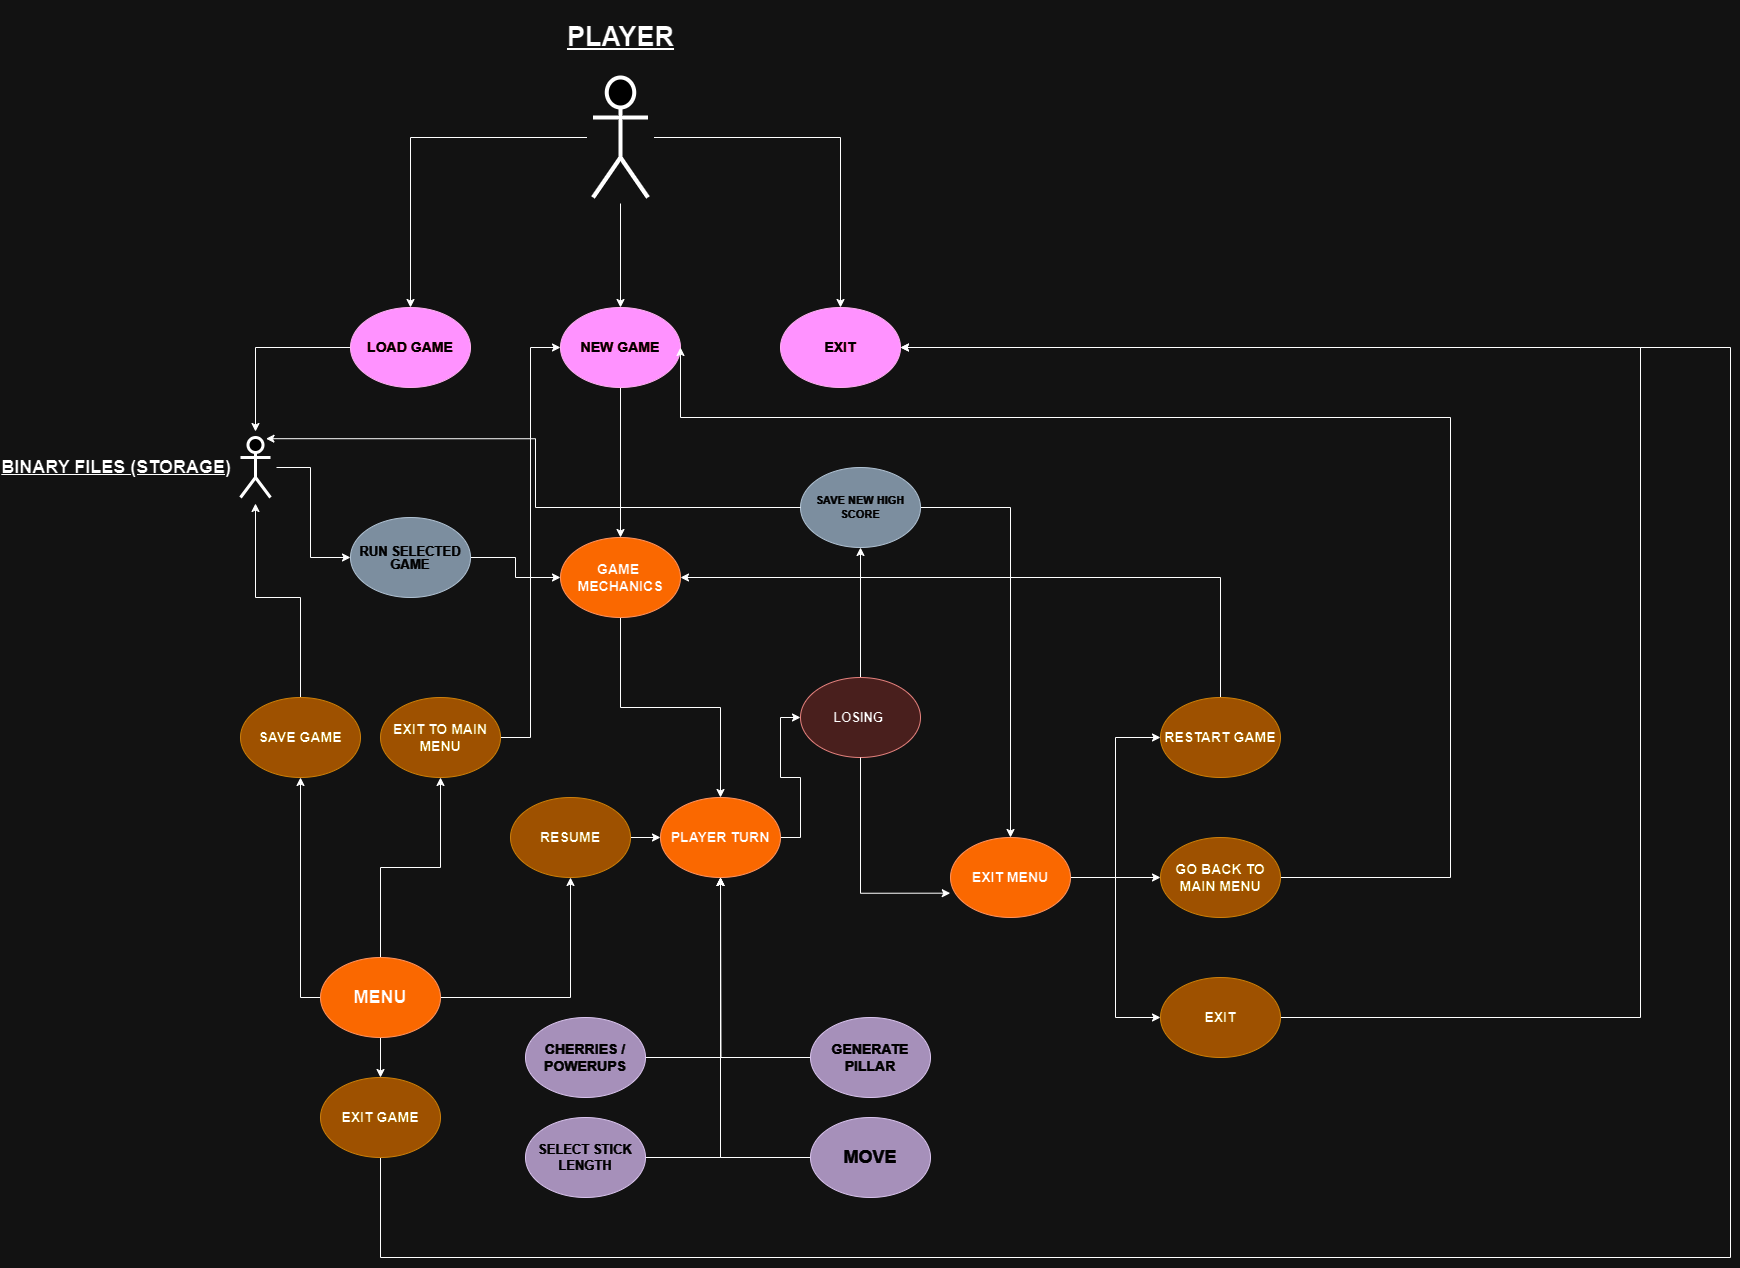

The diagram above was exported from draw.io. Its source (the exported page's mxGraphModel, read from the mxfile embedded in the PNG):
<mxGraphModel dx="2835" dy="2100" grid="1" gridSize="10" guides="1" tooltips="1" connect="1" arrows="1" fold="1" page="1" pageScale="1" pageWidth="850" pageHeight="1100" math="0" shadow="0">
  <root>
    <mxCell id="0" />
    <mxCell id="1" parent="0" />
    <mxCell id="9vafu3aWsEs-C7a67DBx-17" style="edgeStyle=orthogonalEdgeStyle;rounded=0;orthogonalLoop=1;jettySize=auto;html=1;exitX=0.5;exitY=1;exitDx=0;exitDy=0;entryX=0.5;entryY=0;entryDx=0;entryDy=0;" edge="1" parent="1" source="9vafu3aWsEs-C7a67DBx-1" target="9vafu3aWsEs-C7a67DBx-14">
      <mxGeometry relative="1" as="geometry" />
    </mxCell>
    <mxCell id="9vafu3aWsEs-C7a67DBx-1" value="&lt;h3&gt;NEW GAME&lt;/h3&gt;" style="ellipse;whiteSpace=wrap;html=1;fillColor=#d80073;fontColor=#ffffff;strokeColor=#A50040;" vertex="1" parent="1">
      <mxGeometry x="340" y="200" width="120" height="80" as="geometry" />
    </mxCell>
    <mxCell id="9vafu3aWsEs-C7a67DBx-9" style="edgeStyle=orthogonalEdgeStyle;rounded=0;orthogonalLoop=1;jettySize=auto;html=1;entryX=0.5;entryY=0;entryDx=0;entryDy=0;" edge="1" parent="1" source="9vafu3aWsEs-C7a67DBx-2" target="9vafu3aWsEs-C7a67DBx-1">
      <mxGeometry relative="1" as="geometry">
        <mxPoint x="400" y="190" as="targetPoint" />
      </mxGeometry>
    </mxCell>
    <mxCell id="9vafu3aWsEs-C7a67DBx-10" style="edgeStyle=orthogonalEdgeStyle;rounded=0;orthogonalLoop=1;jettySize=auto;html=1;entryX=0.5;entryY=0;entryDx=0;entryDy=0;entryPerimeter=0;" edge="1" parent="1" source="9vafu3aWsEs-C7a67DBx-2" target="9vafu3aWsEs-C7a67DBx-4">
      <mxGeometry relative="1" as="geometry">
        <mxPoint x="180" y="190" as="targetPoint" />
      </mxGeometry>
    </mxCell>
    <mxCell id="9vafu3aWsEs-C7a67DBx-11" style="edgeStyle=orthogonalEdgeStyle;rounded=0;orthogonalLoop=1;jettySize=auto;html=1;" edge="1" parent="1" source="9vafu3aWsEs-C7a67DBx-2" target="9vafu3aWsEs-C7a67DBx-5">
      <mxGeometry relative="1" as="geometry">
        <mxPoint x="620" y="190" as="targetPoint" />
      </mxGeometry>
    </mxCell>
    <mxCell id="9vafu3aWsEs-C7a67DBx-2" value="&lt;h1 style=&quot;line-height: 140%; font-size: 27px;&quot;&gt;PLAYER&lt;/h1&gt;" style="shape=umlActor;verticalLabelPosition=top;verticalAlign=bottom;html=1;outlineConnect=0;strokeWidth=4;perimeterSpacing=6;labelPosition=center;align=center;fontStyle=5;fontSize=27;spacing=2;" vertex="1" parent="1">
      <mxGeometry x="372.5" y="-30" width="55" height="120" as="geometry" />
    </mxCell>
    <mxCell id="9vafu3aWsEs-C7a67DBx-13" style="edgeStyle=orthogonalEdgeStyle;rounded=0;orthogonalLoop=1;jettySize=auto;html=1;entryX=0.5;entryY=0;entryDx=0;entryDy=0;entryPerimeter=0;" edge="1" parent="1" source="9vafu3aWsEs-C7a67DBx-4" target="9vafu3aWsEs-C7a67DBx-6">
      <mxGeometry relative="1" as="geometry">
        <mxPoint x="40" y="310.0000000000001" as="targetPoint" />
      </mxGeometry>
    </mxCell>
    <mxCell id="9vafu3aWsEs-C7a67DBx-4" value="&lt;h3&gt;LOAD GAME&lt;/h3&gt;" style="ellipse;whiteSpace=wrap;html=1;fillColor=#d80073;fontColor=#ffffff;strokeColor=#A50040;" vertex="1" parent="1">
      <mxGeometry x="130" y="200" width="120" height="80" as="geometry" />
    </mxCell>
    <mxCell id="9vafu3aWsEs-C7a67DBx-5" value="&lt;h3&gt;EXIT&lt;/h3&gt;" style="ellipse;whiteSpace=wrap;html=1;fillColor=#d80073;strokeColor=#A50040;fontColor=#ffffff;" vertex="1" parent="1">
      <mxGeometry x="560" y="200" width="120" height="80" as="geometry" />
    </mxCell>
    <mxCell id="9vafu3aWsEs-C7a67DBx-20" style="edgeStyle=orthogonalEdgeStyle;rounded=0;orthogonalLoop=1;jettySize=auto;html=1;entryX=0;entryY=0.5;entryDx=0;entryDy=0;" edge="1" parent="1" source="9vafu3aWsEs-C7a67DBx-6" target="9vafu3aWsEs-C7a67DBx-19">
      <mxGeometry relative="1" as="geometry" />
    </mxCell>
    <mxCell id="9vafu3aWsEs-C7a67DBx-6" value="&lt;h1 style=&quot;line-height: 130%; font-size: 18px;&quot;&gt;&lt;u style=&quot;font-size: 18px;&quot;&gt;BINARY FILES (STORAGE)&lt;/u&gt;&lt;/h1&gt;" style="shape=umlActor;verticalLabelPosition=middle;verticalAlign=middle;html=1;outlineConnect=0;align=right;spacing=10;spacingTop=0;spacingLeft=1;labelPosition=left;strokeWidth=3;perimeterSpacing=6;horizontal=1;fontSize=18;" vertex="1" parent="1">
      <mxGeometry x="20" y="330" width="30" height="60" as="geometry" />
    </mxCell>
    <mxCell id="9vafu3aWsEs-C7a67DBx-26" style="edgeStyle=orthogonalEdgeStyle;rounded=0;orthogonalLoop=1;jettySize=auto;html=1;exitX=0.5;exitY=1;exitDx=0;exitDy=0;entryX=0.5;entryY=0;entryDx=0;entryDy=0;" edge="1" parent="1" source="9vafu3aWsEs-C7a67DBx-14" target="9vafu3aWsEs-C7a67DBx-22">
      <mxGeometry relative="1" as="geometry" />
    </mxCell>
    <mxCell id="9vafu3aWsEs-C7a67DBx-14" value="&lt;h3&gt;GAME&amp;nbsp; MECHANICS&lt;/h3&gt;" style="ellipse;whiteSpace=wrap;html=1;fillColor=#fa6800;fontColor=#000000;strokeColor=#C73500;" vertex="1" parent="1">
      <mxGeometry x="340" y="430" width="120" height="80" as="geometry" />
    </mxCell>
    <mxCell id="9vafu3aWsEs-C7a67DBx-21" style="edgeStyle=orthogonalEdgeStyle;rounded=0;orthogonalLoop=1;jettySize=auto;html=1;" edge="1" parent="1" source="9vafu3aWsEs-C7a67DBx-19" target="9vafu3aWsEs-C7a67DBx-14">
      <mxGeometry relative="1" as="geometry" />
    </mxCell>
    <mxCell id="9vafu3aWsEs-C7a67DBx-19" value="&lt;h3 style=&quot;line-height: 100%; font-size: 13px;&quot;&gt;RUN SELECTED GAME&lt;/h3&gt;" style="ellipse;whiteSpace=wrap;html=1;fillColor=#647687;fontColor=#ffffff;strokeColor=#314354;" vertex="1" parent="1">
      <mxGeometry x="130" y="410" width="120" height="80" as="geometry" />
    </mxCell>
    <mxCell id="9vafu3aWsEs-C7a67DBx-80" style="edgeStyle=orthogonalEdgeStyle;rounded=0;orthogonalLoop=1;jettySize=auto;html=1;exitX=1;exitY=0.5;exitDx=0;exitDy=0;entryX=0;entryY=0.5;entryDx=0;entryDy=0;" edge="1" parent="1" source="9vafu3aWsEs-C7a67DBx-22" target="9vafu3aWsEs-C7a67DBx-79">
      <mxGeometry relative="1" as="geometry" />
    </mxCell>
    <mxCell id="9vafu3aWsEs-C7a67DBx-22" value="&lt;h3&gt;PLAYER TURN&lt;/h3&gt;" style="ellipse;whiteSpace=wrap;html=1;fillColor=#fa6800;fontColor=#000000;strokeColor=#C73500;" vertex="1" parent="1">
      <mxGeometry x="440" y="690" width="120" height="80" as="geometry" />
    </mxCell>
    <mxCell id="9vafu3aWsEs-C7a67DBx-25" style="edgeStyle=orthogonalEdgeStyle;rounded=0;orthogonalLoop=1;jettySize=auto;html=1;entryX=0.5;entryY=1;entryDx=0;entryDy=0;" edge="1" parent="1" source="9vafu3aWsEs-C7a67DBx-23" target="9vafu3aWsEs-C7a67DBx-22">
      <mxGeometry relative="1" as="geometry" />
    </mxCell>
    <mxCell id="9vafu3aWsEs-C7a67DBx-23" value="&lt;h3 style=&quot;font-size: 13px;&quot;&gt;SELECT STICK LENGTH&lt;/h3&gt;" style="ellipse;whiteSpace=wrap;html=1;fontSize=12;fontStyle=1;fillColor=#76608a;fontColor=#ffffff;strokeColor=#432D57;" vertex="1" parent="1">
      <mxGeometry x="305" y="1010" width="120" height="80" as="geometry" />
    </mxCell>
    <mxCell id="9vafu3aWsEs-C7a67DBx-87" style="edgeStyle=orthogonalEdgeStyle;rounded=0;orthogonalLoop=1;jettySize=auto;html=1;exitX=1;exitY=0.5;exitDx=0;exitDy=0;entryX=0;entryY=0.5;entryDx=0;entryDy=0;" edge="1" parent="1" source="9vafu3aWsEs-C7a67DBx-24" target="9vafu3aWsEs-C7a67DBx-84">
      <mxGeometry relative="1" as="geometry" />
    </mxCell>
    <mxCell id="9vafu3aWsEs-C7a67DBx-88" style="edgeStyle=orthogonalEdgeStyle;rounded=0;orthogonalLoop=1;jettySize=auto;html=1;entryX=0;entryY=0.5;entryDx=0;entryDy=0;" edge="1" parent="1" source="9vafu3aWsEs-C7a67DBx-24" target="9vafu3aWsEs-C7a67DBx-85">
      <mxGeometry relative="1" as="geometry" />
    </mxCell>
    <mxCell id="9vafu3aWsEs-C7a67DBx-89" style="edgeStyle=orthogonalEdgeStyle;rounded=0;orthogonalLoop=1;jettySize=auto;html=1;exitX=1;exitY=0.5;exitDx=0;exitDy=0;entryX=0;entryY=0.5;entryDx=0;entryDy=0;" edge="1" parent="1" source="9vafu3aWsEs-C7a67DBx-24" target="9vafu3aWsEs-C7a67DBx-86">
      <mxGeometry relative="1" as="geometry" />
    </mxCell>
    <mxCell id="9vafu3aWsEs-C7a67DBx-24" value="&lt;h3&gt;EXIT MENU&lt;/h3&gt;" style="ellipse;whiteSpace=wrap;html=1;fillColor=#fa6800;fontColor=#000000;strokeColor=#C73500;" vertex="1" parent="1">
      <mxGeometry x="730" y="730" width="120" height="80" as="geometry" />
    </mxCell>
    <mxCell id="9vafu3aWsEs-C7a67DBx-32" style="edgeStyle=orthogonalEdgeStyle;rounded=0;orthogonalLoop=1;jettySize=auto;html=1;" edge="1" parent="1" source="9vafu3aWsEs-C7a67DBx-28" target="9vafu3aWsEs-C7a67DBx-6">
      <mxGeometry relative="1" as="geometry" />
    </mxCell>
    <mxCell id="9vafu3aWsEs-C7a67DBx-28" value="&lt;h3&gt;SAVE GAME&lt;/h3&gt;" style="ellipse;whiteSpace=wrap;html=1;fillColor=#f0a30a;fontColor=#000000;strokeColor=#BD7000;" vertex="1" parent="1">
      <mxGeometry x="20" y="590" width="120" height="80" as="geometry" />
    </mxCell>
    <mxCell id="9vafu3aWsEs-C7a67DBx-29" style="edgeStyle=orthogonalEdgeStyle;rounded=0;orthogonalLoop=1;jettySize=auto;html=1;exitX=0.5;exitY=1;exitDx=0;exitDy=0;" edge="1" parent="1" source="9vafu3aWsEs-C7a67DBx-28" target="9vafu3aWsEs-C7a67DBx-28">
      <mxGeometry relative="1" as="geometry" />
    </mxCell>
    <mxCell id="9vafu3aWsEs-C7a67DBx-35" style="edgeStyle=orthogonalEdgeStyle;rounded=0;orthogonalLoop=1;jettySize=auto;html=1;exitX=0;exitY=0.5;exitDx=0;exitDy=0;entryX=0.5;entryY=1;entryDx=0;entryDy=0;" edge="1" parent="1" source="9vafu3aWsEs-C7a67DBx-30" target="9vafu3aWsEs-C7a67DBx-28">
      <mxGeometry relative="1" as="geometry" />
    </mxCell>
    <mxCell id="9vafu3aWsEs-C7a67DBx-40" style="edgeStyle=orthogonalEdgeStyle;rounded=0;orthogonalLoop=1;jettySize=auto;html=1;exitX=1;exitY=0.5;exitDx=0;exitDy=0;entryX=0.5;entryY=1;entryDx=0;entryDy=0;" edge="1" parent="1" source="9vafu3aWsEs-C7a67DBx-30" target="9vafu3aWsEs-C7a67DBx-36">
      <mxGeometry relative="1" as="geometry" />
    </mxCell>
    <mxCell id="9vafu3aWsEs-C7a67DBx-45" style="edgeStyle=orthogonalEdgeStyle;rounded=0;orthogonalLoop=1;jettySize=auto;html=1;entryX=0.5;entryY=1;entryDx=0;entryDy=0;" edge="1" parent="1" source="9vafu3aWsEs-C7a67DBx-30" target="9vafu3aWsEs-C7a67DBx-43">
      <mxGeometry relative="1" as="geometry" />
    </mxCell>
    <mxCell id="9vafu3aWsEs-C7a67DBx-67" style="edgeStyle=orthogonalEdgeStyle;rounded=0;orthogonalLoop=1;jettySize=auto;html=1;entryX=0.5;entryY=0;entryDx=0;entryDy=0;" edge="1" parent="1" source="9vafu3aWsEs-C7a67DBx-30" target="9vafu3aWsEs-C7a67DBx-66">
      <mxGeometry relative="1" as="geometry" />
    </mxCell>
    <mxCell id="9vafu3aWsEs-C7a67DBx-30" value="&lt;h2&gt;MENU&lt;/h2&gt;" style="ellipse;whiteSpace=wrap;html=1;fillColor=#fa6800;fontColor=#000000;strokeColor=#C73500;" vertex="1" parent="1">
      <mxGeometry x="100" y="850" width="120" height="80" as="geometry" />
    </mxCell>
    <mxCell id="9vafu3aWsEs-C7a67DBx-42" style="edgeStyle=orthogonalEdgeStyle;rounded=0;orthogonalLoop=1;jettySize=auto;html=1;exitX=1;exitY=0.5;exitDx=0;exitDy=0;entryX=0;entryY=0.5;entryDx=0;entryDy=0;" edge="1" parent="1" source="9vafu3aWsEs-C7a67DBx-36" target="9vafu3aWsEs-C7a67DBx-22">
      <mxGeometry relative="1" as="geometry" />
    </mxCell>
    <mxCell id="9vafu3aWsEs-C7a67DBx-36" value="&lt;h3&gt;RESUME&lt;/h3&gt;" style="ellipse;whiteSpace=wrap;html=1;fillColor=#f0a30a;fontColor=#000000;strokeColor=#BD7000;" vertex="1" parent="1">
      <mxGeometry x="290" y="690" width="120" height="80" as="geometry" />
    </mxCell>
    <mxCell id="9vafu3aWsEs-C7a67DBx-50" style="edgeStyle=orthogonalEdgeStyle;rounded=0;orthogonalLoop=1;jettySize=auto;html=1;entryX=0;entryY=0.5;entryDx=0;entryDy=0;" edge="1" parent="1" source="9vafu3aWsEs-C7a67DBx-43" target="9vafu3aWsEs-C7a67DBx-1">
      <mxGeometry relative="1" as="geometry" />
    </mxCell>
    <mxCell id="9vafu3aWsEs-C7a67DBx-43" value="&lt;h3 style=&quot;&quot;&gt;&lt;span style=&quot;background-color: initial; font-size: 14px;&quot;&gt;EXIT TO MAIN MENU&lt;/span&gt;&lt;/h3&gt;" style="ellipse;whiteSpace=wrap;html=1;align=center;verticalAlign=middle;fillColor=#f0a30a;fontColor=#000000;strokeColor=#BD7000;" vertex="1" parent="1">
      <mxGeometry x="160" y="590" width="120" height="80" as="geometry" />
    </mxCell>
    <mxCell id="9vafu3aWsEs-C7a67DBx-52" style="edgeStyle=orthogonalEdgeStyle;rounded=0;orthogonalLoop=1;jettySize=auto;html=1;entryX=0.5;entryY=1;entryDx=0;entryDy=0;" edge="1" parent="1" source="9vafu3aWsEs-C7a67DBx-51" target="9vafu3aWsEs-C7a67DBx-22">
      <mxGeometry relative="1" as="geometry" />
    </mxCell>
    <mxCell id="9vafu3aWsEs-C7a67DBx-51" value="&lt;h2&gt;MOVE&lt;/h2&gt;" style="ellipse;whiteSpace=wrap;html=1;fillColor=#76608a;fontColor=#ffffff;strokeColor=#432D57;" vertex="1" parent="1">
      <mxGeometry x="590" y="1010" width="120" height="80" as="geometry" />
    </mxCell>
    <mxCell id="9vafu3aWsEs-C7a67DBx-56" style="edgeStyle=orthogonalEdgeStyle;rounded=0;orthogonalLoop=1;jettySize=auto;html=1;" edge="1" parent="1" source="9vafu3aWsEs-C7a67DBx-53">
      <mxGeometry relative="1" as="geometry">
        <mxPoint x="500" y="770" as="targetPoint" />
      </mxGeometry>
    </mxCell>
    <mxCell id="9vafu3aWsEs-C7a67DBx-53" value="&lt;h3&gt;GENERATE PILLAR&lt;/h3&gt;" style="ellipse;whiteSpace=wrap;html=1;fillColor=#76608a;fontColor=#ffffff;strokeColor=#432D57;" vertex="1" parent="1">
      <mxGeometry x="590" y="910" width="120" height="80" as="geometry" />
    </mxCell>
    <mxCell id="9vafu3aWsEs-C7a67DBx-55" style="edgeStyle=orthogonalEdgeStyle;rounded=0;orthogonalLoop=1;jettySize=auto;html=1;entryX=0.5;entryY=1;entryDx=0;entryDy=0;labelBackgroundColor=none;" edge="1" parent="1" source="9vafu3aWsEs-C7a67DBx-54" target="9vafu3aWsEs-C7a67DBx-22">
      <mxGeometry relative="1" as="geometry" />
    </mxCell>
    <mxCell id="9vafu3aWsEs-C7a67DBx-54" value="&lt;h3&gt;CHERRIES / POWERUPS&lt;/h3&gt;" style="ellipse;whiteSpace=wrap;html=1;fillColor=#76608a;fontColor=#ffffff;strokeColor=#432D57;" vertex="1" parent="1">
      <mxGeometry x="305" y="910" width="120" height="80" as="geometry" />
    </mxCell>
    <mxCell id="9vafu3aWsEs-C7a67DBx-69" style="edgeStyle=orthogonalEdgeStyle;rounded=0;orthogonalLoop=1;jettySize=auto;html=1;exitX=1;exitY=0.5;exitDx=0;exitDy=0;entryX=0.5;entryY=0;entryDx=0;entryDy=0;" edge="1" parent="1" source="9vafu3aWsEs-C7a67DBx-57" target="9vafu3aWsEs-C7a67DBx-24">
      <mxGeometry relative="1" as="geometry" />
    </mxCell>
    <mxCell id="9vafu3aWsEs-C7a67DBx-57" value="&lt;h3 style=&quot;font-size: 11px;&quot;&gt;SAVE NEW HIGH SCORE&lt;/h3&gt;" style="ellipse;whiteSpace=wrap;html=1;fontSize=11;fillColor=#647687;fontColor=#ffffff;strokeColor=#314354;" vertex="1" parent="1">
      <mxGeometry x="580" y="360" width="120" height="80" as="geometry" />
    </mxCell>
    <mxCell id="9vafu3aWsEs-C7a67DBx-62" style="edgeStyle=orthogonalEdgeStyle;rounded=0;orthogonalLoop=1;jettySize=auto;html=1;entryX=0.75;entryY=0.1;entryDx=0;entryDy=0;entryPerimeter=0;" edge="1" parent="1" source="9vafu3aWsEs-C7a67DBx-57" target="9vafu3aWsEs-C7a67DBx-6">
      <mxGeometry relative="1" as="geometry" />
    </mxCell>
    <mxCell id="9vafu3aWsEs-C7a67DBx-94" style="edgeStyle=orthogonalEdgeStyle;rounded=0;orthogonalLoop=1;jettySize=auto;html=1;entryX=1;entryY=0.5;entryDx=0;entryDy=0;" edge="1" parent="1" source="9vafu3aWsEs-C7a67DBx-66" target="9vafu3aWsEs-C7a67DBx-5">
      <mxGeometry relative="1" as="geometry">
        <Array as="points">
          <mxPoint x="160" y="1150" />
          <mxPoint x="1510" y="1150" />
          <mxPoint x="1510" y="240" />
        </Array>
      </mxGeometry>
    </mxCell>
    <mxCell id="9vafu3aWsEs-C7a67DBx-66" value="&lt;h3&gt;EXIT GAME&lt;/h3&gt;" style="ellipse;whiteSpace=wrap;html=1;fillColor=#f0a30a;fontColor=#000000;strokeColor=#BD7000;" vertex="1" parent="1">
      <mxGeometry x="100" y="970" width="120" height="80" as="geometry" />
    </mxCell>
    <mxCell id="9vafu3aWsEs-C7a67DBx-81" style="edgeStyle=orthogonalEdgeStyle;rounded=0;orthogonalLoop=1;jettySize=auto;html=1;exitX=0.5;exitY=0;exitDx=0;exitDy=0;entryX=0.5;entryY=1;entryDx=0;entryDy=0;" edge="1" parent="1" source="9vafu3aWsEs-C7a67DBx-79" target="9vafu3aWsEs-C7a67DBx-57">
      <mxGeometry relative="1" as="geometry" />
    </mxCell>
    <mxCell id="9vafu3aWsEs-C7a67DBx-79" value="&lt;h2 style=&quot;font-size: 13px;&quot;&gt;LOSING&amp;nbsp;&lt;/h2&gt;" style="ellipse;whiteSpace=wrap;html=1;fontSize=12;fillColor=#f8cecc;strokeColor=#b85450;" vertex="1" parent="1">
      <mxGeometry x="580" y="570" width="120" height="80" as="geometry" />
    </mxCell>
    <mxCell id="9vafu3aWsEs-C7a67DBx-82" style="edgeStyle=orthogonalEdgeStyle;rounded=0;orthogonalLoop=1;jettySize=auto;html=1;exitX=0.5;exitY=1;exitDx=0;exitDy=0;entryX=-0.002;entryY=0.696;entryDx=0;entryDy=0;entryPerimeter=0;" edge="1" parent="1" source="9vafu3aWsEs-C7a67DBx-79" target="9vafu3aWsEs-C7a67DBx-24">
      <mxGeometry relative="1" as="geometry" />
    </mxCell>
    <mxCell id="9vafu3aWsEs-C7a67DBx-92" style="edgeStyle=orthogonalEdgeStyle;rounded=0;orthogonalLoop=1;jettySize=auto;html=1;entryX=1;entryY=0.5;entryDx=0;entryDy=0;" edge="1" parent="1" source="9vafu3aWsEs-C7a67DBx-84" target="9vafu3aWsEs-C7a67DBx-14">
      <mxGeometry relative="1" as="geometry">
        <Array as="points">
          <mxPoint x="1000" y="470" />
          <mxPoint x="460" y="470" />
        </Array>
      </mxGeometry>
    </mxCell>
    <mxCell id="9vafu3aWsEs-C7a67DBx-84" value="&lt;h3&gt;RESTART GAME&lt;/h3&gt;" style="ellipse;whiteSpace=wrap;html=1;fillColor=#f0a30a;fontColor=#000000;strokeColor=#BD7000;" vertex="1" parent="1">
      <mxGeometry x="940" y="590" width="120" height="80" as="geometry" />
    </mxCell>
    <mxCell id="9vafu3aWsEs-C7a67DBx-93" style="edgeStyle=orthogonalEdgeStyle;rounded=0;orthogonalLoop=1;jettySize=auto;html=1;entryX=1;entryY=0.5;entryDx=0;entryDy=0;" edge="1" parent="1" source="9vafu3aWsEs-C7a67DBx-85" target="9vafu3aWsEs-C7a67DBx-1">
      <mxGeometry relative="1" as="geometry">
        <Array as="points">
          <mxPoint x="1230" y="770" />
          <mxPoint x="1230" y="310" />
          <mxPoint x="460" y="310" />
        </Array>
      </mxGeometry>
    </mxCell>
    <mxCell id="9vafu3aWsEs-C7a67DBx-85" value="&lt;h3&gt;GO BACK TO MAIN MENU&lt;/h3&gt;" style="ellipse;whiteSpace=wrap;html=1;fillColor=#f0a30a;fontColor=#000000;strokeColor=#BD7000;" vertex="1" parent="1">
      <mxGeometry x="940" y="730" width="120" height="80" as="geometry" />
    </mxCell>
    <mxCell id="9vafu3aWsEs-C7a67DBx-96" style="edgeStyle=orthogonalEdgeStyle;rounded=0;orthogonalLoop=1;jettySize=auto;html=1;entryX=1;entryY=0.5;entryDx=0;entryDy=0;" edge="1" parent="1" source="9vafu3aWsEs-C7a67DBx-86" target="9vafu3aWsEs-C7a67DBx-5">
      <mxGeometry relative="1" as="geometry">
        <Array as="points">
          <mxPoint x="1420" y="910" />
          <mxPoint x="1420" y="240" />
        </Array>
      </mxGeometry>
    </mxCell>
    <mxCell id="9vafu3aWsEs-C7a67DBx-86" value="&lt;h3&gt;EXIT&lt;/h3&gt;" style="ellipse;whiteSpace=wrap;html=1;fillColor=#f0a30a;fontColor=#000000;strokeColor=#BD7000;" vertex="1" parent="1">
      <mxGeometry x="940" y="870" width="120" height="80" as="geometry" />
    </mxCell>
  </root>
</mxGraphModel>